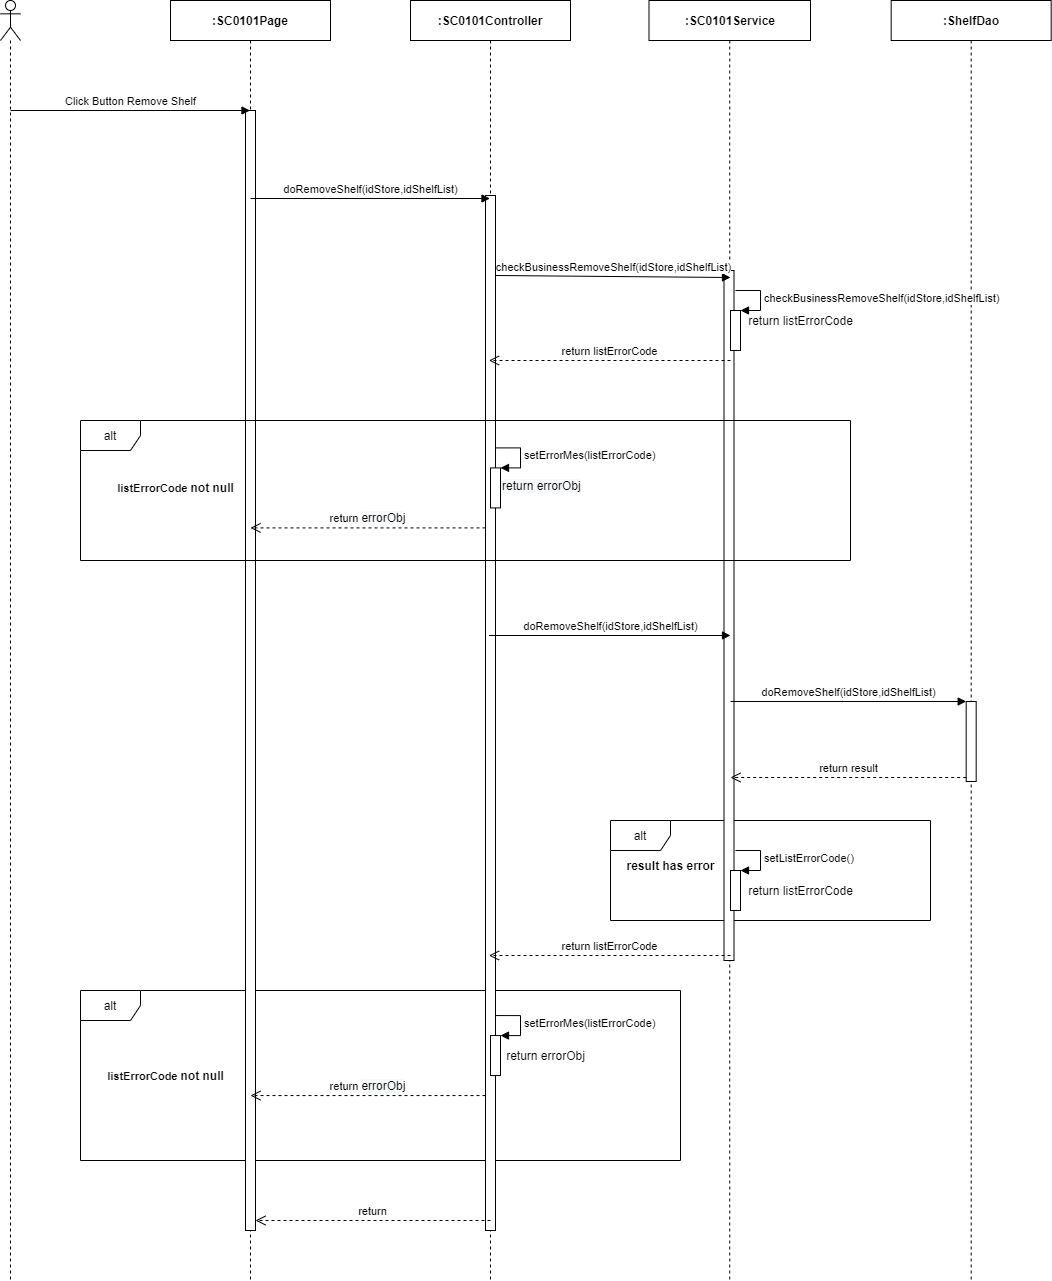

The diagram above was exported from draw.io. Its source (the exported page's mxGraphModel, read from the mxfile embedded in the PNG):
<mxGraphModel dx="1024" dy="592" grid="1" gridSize="10" guides="1" tooltips="1" connect="1" arrows="1" fold="1" page="1" pageScale="1" pageWidth="850" pageHeight="1100" math="0" shadow="0">
  <root>
    <mxCell id="oWzSDu2PK8Q12m4vCQb4-0" />
    <mxCell id="oWzSDu2PK8Q12m4vCQb4-1" parent="oWzSDu2PK8Q12m4vCQb4-0" />
    <mxCell id="vetyhsk-KVz2rBbC4uA2-17" value="alt" style="shape=umlFrame;whiteSpace=wrap;html=1;" parent="oWzSDu2PK8Q12m4vCQb4-1" vertex="1">
      <mxGeometry x="920" y="900" width="320" height="100" as="geometry" />
    </mxCell>
    <mxCell id="vetyhsk-KVz2rBbC4uA2-6" value="alt" style="shape=umlFrame;whiteSpace=wrap;html=1;" parent="oWzSDu2PK8Q12m4vCQb4-1" vertex="1">
      <mxGeometry x="390" y="1070" width="600" height="170" as="geometry" />
    </mxCell>
    <mxCell id="O9bVLPWCiao759XoMAtO-0" value="" style="shape=umlLifeline;participant=umlActor;perimeter=lifelinePerimeter;whiteSpace=wrap;html=1;container=1;collapsible=0;recursiveResize=0;verticalAlign=top;spacingTop=36;outlineConnect=0;" parent="oWzSDu2PK8Q12m4vCQb4-1" vertex="1">
      <mxGeometry x="310" y="80" width="20" height="1280" as="geometry" />
    </mxCell>
    <mxCell id="O9bVLPWCiao759XoMAtO-1" value="&lt;b&gt;:SC0101Page&lt;/b&gt;" style="shape=umlLifeline;perimeter=lifelinePerimeter;whiteSpace=wrap;html=1;container=1;collapsible=0;recursiveResize=0;outlineConnect=0;" parent="oWzSDu2PK8Q12m4vCQb4-1" vertex="1">
      <mxGeometry x="480" y="80" width="160" height="1280" as="geometry" />
    </mxCell>
    <mxCell id="O9bVLPWCiao759XoMAtO-2" value="" style="html=1;points=[];perimeter=orthogonalPerimeter;" parent="O9bVLPWCiao759XoMAtO-1" vertex="1">
      <mxGeometry x="75" y="110" width="10" height="1120" as="geometry" />
    </mxCell>
    <mxCell id="O9bVLPWCiao759XoMAtO-3" value="&lt;b&gt;:ShelfDao&lt;/b&gt;" style="shape=umlLifeline;perimeter=lifelinePerimeter;whiteSpace=wrap;html=1;container=1;collapsible=0;recursiveResize=0;outlineConnect=0;" parent="oWzSDu2PK8Q12m4vCQb4-1" vertex="1">
      <mxGeometry x="1200.68" y="80" width="160" height="1280" as="geometry" />
    </mxCell>
    <mxCell id="O9bVLPWCiao759XoMAtO-4" value="&lt;b&gt;:&lt;/b&gt;&lt;b&gt;SC0101&lt;/b&gt;&lt;b&gt;Service&lt;/b&gt;" style="shape=umlLifeline;perimeter=lifelinePerimeter;whiteSpace=wrap;html=1;container=1;collapsible=0;recursiveResize=0;outlineConnect=0;" parent="oWzSDu2PK8Q12m4vCQb4-1" vertex="1">
      <mxGeometry x="958.5" y="80" width="161.5" height="1280" as="geometry" />
    </mxCell>
    <mxCell id="O9bVLPWCiao759XoMAtO-5" value="" style="html=1;points=[];perimeter=orthogonalPerimeter;" parent="O9bVLPWCiao759XoMAtO-4" vertex="1">
      <mxGeometry x="75" y="270" width="10" height="690" as="geometry" />
    </mxCell>
    <mxCell id="O9bVLPWCiao759XoMAtO-6" value="&lt;b&gt;:SC0101Controller&lt;/b&gt;" style="shape=umlLifeline;perimeter=lifelinePerimeter;whiteSpace=wrap;html=1;container=1;collapsible=0;recursiveResize=0;outlineConnect=0;" parent="oWzSDu2PK8Q12m4vCQb4-1" vertex="1">
      <mxGeometry x="720" y="80" width="160" height="1280" as="geometry" />
    </mxCell>
    <mxCell id="O9bVLPWCiao759XoMAtO-7" value="" style="html=1;points=[];perimeter=orthogonalPerimeter;" parent="O9bVLPWCiao759XoMAtO-6" vertex="1">
      <mxGeometry x="75" y="195" width="10" height="1035" as="geometry" />
    </mxCell>
    <mxCell id="O9bVLPWCiao759XoMAtO-8" value="Click Button Remove Shelf" style="html=1;verticalAlign=bottom;endArrow=block;" parent="oWzSDu2PK8Q12m4vCQb4-1" target="O9bVLPWCiao759XoMAtO-1" edge="1">
      <mxGeometry width="80" relative="1" as="geometry">
        <mxPoint x="320" y="190" as="sourcePoint" />
        <mxPoint x="400" y="190" as="targetPoint" />
      </mxGeometry>
    </mxCell>
    <mxCell id="O9bVLPWCiao759XoMAtO-9" value="doRemoveShelf(idStore,idShelfList)" style="html=1;verticalAlign=bottom;endArrow=block;" parent="oWzSDu2PK8Q12m4vCQb4-1" edge="1">
      <mxGeometry width="80" relative="1" as="geometry">
        <mxPoint x="560" y="278" as="sourcePoint" />
        <mxPoint x="799.5" y="278" as="targetPoint" />
      </mxGeometry>
    </mxCell>
    <mxCell id="O9bVLPWCiao759XoMAtO-10" value="checkBusinessRemoveShelf(idStore,idShelfList)" style="html=1;verticalAlign=bottom;endArrow=block;" parent="oWzSDu2PK8Q12m4vCQb4-1" edge="1">
      <mxGeometry relative="1" as="geometry">
        <mxPoint x="805" y="354.9999999999998" as="sourcePoint" />
        <mxPoint x="1040" y="357" as="targetPoint" />
      </mxGeometry>
    </mxCell>
    <mxCell id="O9bVLPWCiao759XoMAtO-11" value="return listErrorCode" style="html=1;verticalAlign=bottom;endArrow=open;dashed=1;endSize=8;" parent="oWzSDu2PK8Q12m4vCQb4-1" edge="1">
      <mxGeometry relative="1" as="geometry">
        <mxPoint x="798.5" y="439.9999999999998" as="targetPoint" />
        <mxPoint x="1040" y="440" as="sourcePoint" />
      </mxGeometry>
    </mxCell>
    <mxCell id="O9bVLPWCiao759XoMAtO-17" value="doRemoveShelf(idStore,idShelfList)" style="html=1;verticalAlign=bottom;endArrow=block;" parent="oWzSDu2PK8Q12m4vCQb4-1" edge="1">
      <mxGeometry relative="1" as="geometry">
        <mxPoint x="798.5" y="714.9999999999998" as="sourcePoint" />
        <mxPoint x="1040" y="714.9999999999998" as="targetPoint" />
      </mxGeometry>
    </mxCell>
    <mxCell id="O9bVLPWCiao759XoMAtO-19" value="" style="html=1;points=[];perimeter=orthogonalPerimeter;" parent="oWzSDu2PK8Q12m4vCQb4-1" vertex="1">
      <mxGeometry x="1040" y="390" width="10" height="40" as="geometry" />
    </mxCell>
    <mxCell id="O9bVLPWCiao759XoMAtO-20" value="&lt;span style=&quot;text-align: center&quot;&gt;checkBusinessRemoveShelf(idStore,idShelfList)&lt;/span&gt;" style="edgeStyle=orthogonalEdgeStyle;html=1;align=left;spacingLeft=2;endArrow=block;rounded=0;entryX=1;entryY=0;" parent="oWzSDu2PK8Q12m4vCQb4-1" target="O9bVLPWCiao759XoMAtO-19" edge="1">
      <mxGeometry relative="1" as="geometry">
        <mxPoint x="1045" y="369.9999999999998" as="sourcePoint" />
        <Array as="points">
          <mxPoint x="1070" y="370" />
        </Array>
      </mxGeometry>
    </mxCell>
    <mxCell id="O9bVLPWCiao759XoMAtO-21" value="return listErrorCode" style="text;html=1;align=center;verticalAlign=middle;resizable=0;points=[];autosize=1;" parent="oWzSDu2PK8Q12m4vCQb4-1" vertex="1">
      <mxGeometry x="1050" y="390" width="120" height="20" as="geometry" />
    </mxCell>
    <mxCell id="O9bVLPWCiao759XoMAtO-22" value="" style="html=1;points=[];perimeter=orthogonalPerimeter;" parent="oWzSDu2PK8Q12m4vCQb4-1" vertex="1">
      <mxGeometry x="1275.68" y="781" width="10" height="80" as="geometry" />
    </mxCell>
    <mxCell id="O9bVLPWCiao759XoMAtO-23" value="doRemoveShelf(idStore,idShelfList)" style="html=1;verticalAlign=bottom;endArrow=block;entryX=0;entryY=0;" parent="oWzSDu2PK8Q12m4vCQb4-1" target="O9bVLPWCiao759XoMAtO-22" edge="1">
      <mxGeometry relative="1" as="geometry">
        <mxPoint x="1040.0035294117652" y="781" as="sourcePoint" />
      </mxGeometry>
    </mxCell>
    <mxCell id="O9bVLPWCiao759XoMAtO-24" value="return result" style="html=1;verticalAlign=bottom;endArrow=open;dashed=1;endSize=8;exitX=0;exitY=0.95;" parent="oWzSDu2PK8Q12m4vCQb4-1" source="O9bVLPWCiao759XoMAtO-22" edge="1">
      <mxGeometry relative="1" as="geometry">
        <mxPoint x="1040.0035294117652" y="857" as="targetPoint" />
      </mxGeometry>
    </mxCell>
    <mxCell id="O9bVLPWCiao759XoMAtO-25" value="return" style="html=1;verticalAlign=bottom;endArrow=open;dashed=1;endSize=8;" parent="oWzSDu2PK8Q12m4vCQb4-1" edge="1">
      <mxGeometry relative="1" as="geometry">
        <mxPoint x="800" y="1300" as="sourcePoint" />
        <mxPoint x="565" y="1300" as="targetPoint" />
      </mxGeometry>
    </mxCell>
    <mxCell id="vetyhsk-KVz2rBbC4uA2-0" value="alt" style="shape=umlFrame;whiteSpace=wrap;html=1;" parent="oWzSDu2PK8Q12m4vCQb4-1" vertex="1">
      <mxGeometry x="390" y="500" width="770" height="140" as="geometry" />
    </mxCell>
    <mxCell id="vetyhsk-KVz2rBbC4uA2-1" value="&lt;b&gt;&lt;span style=&quot;font-size: 11px ; background-color: rgb(255 , 255 , 255)&quot;&gt;listErrorCode&amp;nbsp;&lt;/span&gt;not null&lt;/b&gt;" style="text;html=1;align=center;verticalAlign=middle;resizable=0;points=[];autosize=1;" parent="oWzSDu2PK8Q12m4vCQb4-1" vertex="1">
      <mxGeometry x="420" y="557.4100000000001" width="130" height="20" as="geometry" />
    </mxCell>
    <mxCell id="vetyhsk-KVz2rBbC4uA2-2" value="" style="html=1;points=[];perimeter=orthogonalPerimeter;" parent="oWzSDu2PK8Q12m4vCQb4-1" vertex="1">
      <mxGeometry x="800" y="547.4100000000001" width="10" height="40" as="geometry" />
    </mxCell>
    <mxCell id="vetyhsk-KVz2rBbC4uA2-3" value="setErrorMes(listErrorCode)" style="edgeStyle=orthogonalEdgeStyle;html=1;align=left;spacingLeft=2;endArrow=block;rounded=0;entryX=1;entryY=0;" parent="oWzSDu2PK8Q12m4vCQb4-1" target="vetyhsk-KVz2rBbC4uA2-2" edge="1">
      <mxGeometry relative="1" as="geometry">
        <mxPoint x="805" y="527.4099999999999" as="sourcePoint" />
        <Array as="points">
          <mxPoint x="830" y="527.4100000000001" />
        </Array>
      </mxGeometry>
    </mxCell>
    <mxCell id="vetyhsk-KVz2rBbC4uA2-4" value="return&amp;nbsp;&lt;span style=&quot;font-size: 12px ; background-color: rgb(248 , 249 , 250)&quot;&gt;errorObj&lt;/span&gt;" style="html=1;verticalAlign=bottom;endArrow=open;dashed=1;endSize=8;" parent="oWzSDu2PK8Q12m4vCQb4-1" edge="1">
      <mxGeometry relative="1" as="geometry">
        <mxPoint x="795" y="607.4099999999999" as="sourcePoint" />
        <mxPoint x="560" y="607.4099999999999" as="targetPoint" />
      </mxGeometry>
    </mxCell>
    <mxCell id="vetyhsk-KVz2rBbC4uA2-5" value="&lt;span style=&quot;color: rgb(0, 0, 0); font-family: helvetica; font-size: 12px; font-style: normal; font-weight: 400; letter-spacing: normal; text-align: center; text-indent: 0px; text-transform: none; word-spacing: 0px; background-color: rgb(248, 249, 250); display: inline; float: none;&quot;&gt;return errorObj&lt;/span&gt;" style="text;whiteSpace=wrap;html=1;" parent="oWzSDu2PK8Q12m4vCQb4-1" vertex="1">
      <mxGeometry x="810" y="552.4100000000001" width="100" height="30" as="geometry" />
    </mxCell>
    <mxCell id="vetyhsk-KVz2rBbC4uA2-7" value="result has error" style="text;html=1;align=center;verticalAlign=middle;resizable=0;points=[];autosize=1;fontStyle=1" parent="oWzSDu2PK8Q12m4vCQb4-1" vertex="1">
      <mxGeometry x="930" y="935" width="100" height="20" as="geometry" />
    </mxCell>
    <mxCell id="vetyhsk-KVz2rBbC4uA2-8" value="" style="html=1;points=[];perimeter=orthogonalPerimeter;" parent="oWzSDu2PK8Q12m4vCQb4-1" vertex="1">
      <mxGeometry x="1040" y="950" width="10" height="40" as="geometry" />
    </mxCell>
    <mxCell id="vetyhsk-KVz2rBbC4uA2-9" value="setListErrorCode()" style="edgeStyle=orthogonalEdgeStyle;html=1;align=left;spacingLeft=2;endArrow=block;rounded=0;entryX=1;entryY=0;" parent="oWzSDu2PK8Q12m4vCQb4-1" target="vetyhsk-KVz2rBbC4uA2-8" edge="1">
      <mxGeometry relative="1" as="geometry">
        <mxPoint x="1045" y="929.9999999999998" as="sourcePoint" />
        <Array as="points">
          <mxPoint x="1070" y="930" />
        </Array>
      </mxGeometry>
    </mxCell>
    <mxCell id="vetyhsk-KVz2rBbC4uA2-10" value="return listErrorCode" style="text;html=1;align=center;verticalAlign=middle;resizable=0;points=[];autosize=1;" parent="oWzSDu2PK8Q12m4vCQb4-1" vertex="1">
      <mxGeometry x="1050" y="960" width="120" height="20" as="geometry" />
    </mxCell>
    <mxCell id="vetyhsk-KVz2rBbC4uA2-11" value="" style="html=1;points=[];perimeter=orthogonalPerimeter;" parent="oWzSDu2PK8Q12m4vCQb4-1" vertex="1">
      <mxGeometry x="800" y="1115.06" width="10" height="40" as="geometry" />
    </mxCell>
    <mxCell id="vetyhsk-KVz2rBbC4uA2-12" value="setErrorMes(listErrorCode)" style="edgeStyle=orthogonalEdgeStyle;html=1;align=left;spacingLeft=2;endArrow=block;rounded=0;entryX=1;entryY=0;" parent="oWzSDu2PK8Q12m4vCQb4-1" target="vetyhsk-KVz2rBbC4uA2-11" edge="1">
      <mxGeometry relative="1" as="geometry">
        <mxPoint x="805" y="1095.0600000000002" as="sourcePoint" />
        <Array as="points">
          <mxPoint x="830" y="1095.06" />
        </Array>
      </mxGeometry>
    </mxCell>
    <mxCell id="vetyhsk-KVz2rBbC4uA2-13" value="return&amp;nbsp;&lt;span style=&quot;font-size: 12px ; background-color: rgb(248 , 249 , 250)&quot;&gt;errorObj&lt;/span&gt;" style="html=1;verticalAlign=bottom;endArrow=open;dashed=1;endSize=8;" parent="oWzSDu2PK8Q12m4vCQb4-1" edge="1">
      <mxGeometry relative="1" as="geometry">
        <mxPoint x="795" y="1175.0600000000002" as="sourcePoint" />
        <mxPoint x="560" y="1175.0600000000002" as="targetPoint" />
      </mxGeometry>
    </mxCell>
    <mxCell id="vetyhsk-KVz2rBbC4uA2-14" value="return errorObj" style="text;html=1;align=center;verticalAlign=middle;resizable=0;points=[];autosize=1;" parent="oWzSDu2PK8Q12m4vCQb4-1" vertex="1">
      <mxGeometry x="810" y="1125.06" width="90" height="20" as="geometry" />
    </mxCell>
    <mxCell id="vetyhsk-KVz2rBbC4uA2-15" value="return listErrorCode" style="html=1;verticalAlign=bottom;endArrow=open;dashed=1;endSize=8;" parent="oWzSDu2PK8Q12m4vCQb4-1" edge="1">
      <mxGeometry relative="1" as="geometry">
        <mxPoint x="798.5" y="1034.9999999999998" as="targetPoint" />
        <mxPoint x="1040" y="1034.9999999999998" as="sourcePoint" />
      </mxGeometry>
    </mxCell>
    <mxCell id="vetyhsk-KVz2rBbC4uA2-16" value="&lt;b&gt;&lt;span style=&quot;font-size: 11px ; background-color: rgb(255 , 255 , 255)&quot;&gt;listErrorCode&amp;nbsp;&lt;/span&gt;not null&lt;/b&gt;" style="text;html=1;align=center;verticalAlign=middle;resizable=0;points=[];autosize=1;" parent="oWzSDu2PK8Q12m4vCQb4-1" vertex="1">
      <mxGeometry x="410" y="1145" width="130" height="20" as="geometry" />
    </mxCell>
  </root>
</mxGraphModel>